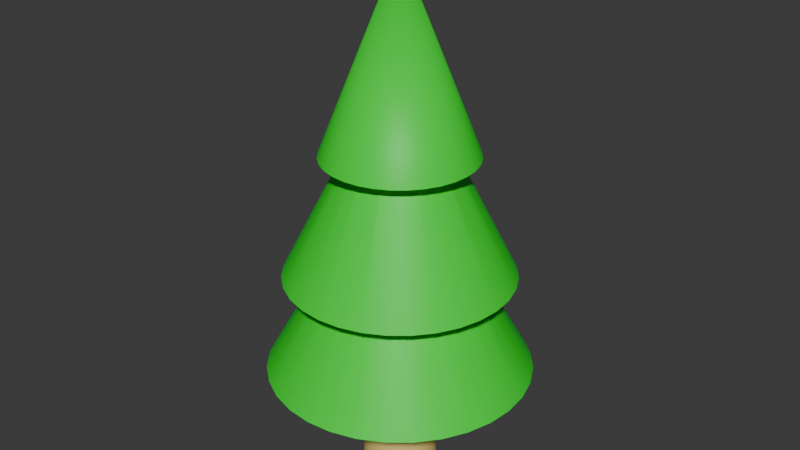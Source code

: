 # Source: tree_one_mesh.blend  (saved by Blender 4.0.36; exported with 4.5.12 LTS)
import bpy
from mathutils import Matrix  # noqa: F401  (used for matrix-valued properties, if any)

bpy.ops.wm.read_factory_settings(use_empty=True)
scene = bpy.context.scene
scene.name = 'Scene'

# ---- collections
col_collection = bpy.data.collections.new('Collection'); scene.collection.children.link(col_collection)

# ---- materials (node trees are filled in below, after node groups)
mat_trunk = bpy.data.materials.new('Trunk')
mat_trunk.use_transparent_shadow = False
mat_leaves = bpy.data.materials.new('Leaves')
mat_leaves.use_transparent_shadow = False

# ---- node groups
ng_auto_smooth = bpy.data.node_groups.new('Auto Smooth', 'GeometryNodeTree')
_s = ng_auto_smooth.interface.new_socket(name='Geometry', in_out='OUTPUT', socket_type='NodeSocketGeometry')
_s = ng_auto_smooth.interface.new_socket(name='Geometry', in_out='INPUT', socket_type='NodeSocketGeometry')
_s = ng_auto_smooth.interface.new_socket(name='Angle', in_out='INPUT', socket_type='NodeSocketFloat')
_s.subtype = 'ANGLE'
_s.min_value = 0.0
_s.max_value = 3.142
ng_auto_smooth.is_modifier = True
_N = ng_auto_smooth.nodes; _L = ng_auto_smooth.links
n0 = _N.new('NodeGroupOutput'); n0.name = 'Group Output'; n0.location = (480, -100)
n1 = _N.new('NodeGroupInput'); n1.name = 'Group Input'; n1.location = (-420, -300)
n2 = _N.new('NodeGroupInput'); n2.name = 'Group Input.001'; n2.location = (-60, -100)
n3 = _N.new('GeometryNodeSetShadeSmooth'); n3.name = 'Set Shade Smooth'; n3.location = (120, -100)
n3.domain = 'EDGE'
n4 = _N.new('GeometryNodeSetShadeSmooth'); n4.name = 'Set Shade Smooth.001'; n4.location = (300, -100)
n5 = _N.new('GeometryNodeInputMeshEdgeAngle'); n5.name = 'Edge Angle'; n5.location = (-420, -220)
n6 = _N.new('GeometryNodeInputEdgeSmooth'); n6.name = 'Is Edge Smooth'; n6.location = (-60, -160)
n7 = _N.new('GeometryNodeInputShadeSmooth'); n7.name = 'Is Face Smooth'; n7.location = (-240, -340)
n8 = _N.new('FunctionNodeBooleanMath'); n8.name = 'Boolean Math'; n8.location = (-60, -220)
n9 = _N.new('FunctionNodeCompare'); n9.name = 'Compare'; n9.location = (-240, -180)
n9.operation = 'LESS_EQUAL'
_L.new(n5.outputs[0], n9.inputs[0])
_L.new(n4.outputs[0], n0.inputs[0])
_L.new(n1.outputs[1], n9.inputs[1])
_L.new(n9.outputs[0], n8.inputs[0])
_L.new(n7.outputs[0], n8.inputs[1])
_L.new(n2.outputs[0], n3.inputs[0])
_L.new(n6.outputs[0], n3.inputs[1])
_L.new(n3.outputs[0], n4.inputs[0])
_L.new(n8.outputs[0], n3.inputs[2])
n0.is_active_output = True

# ---- material node trees
mat_trunk.use_nodes = True; mat_trunk.node_tree.nodes.clear()
_N = mat_trunk.node_tree.nodes; _L = mat_trunk.node_tree.links
n0 = _N.new('ShaderNodeBsdfPrincipled'); n0.name = 'Principled BSDF'; n0.location = (10, 300)
n0.inputs[0].default_value = (0.8005, 0.6309, 0.1933, 1.0)
n0.inputs[3].default_value = 1.45
n1 = _N.new('ShaderNodeOutputMaterial'); n1.name = 'Material Output'; n1.location = (300, 300)
_L.new(n0.outputs[0], n1.inputs[0])
n1.is_active_output = True
mat_leaves.use_nodes = True; mat_leaves.node_tree.nodes.clear()
_N = mat_leaves.node_tree.nodes; _L = mat_leaves.node_tree.links
n0 = _N.new('ShaderNodeBsdfPrincipled'); n0.name = 'Principled BSDF'; n0.location = (10, 300)
n0.inputs[0].default_value = (0.002562, 0.8002, 0.02703, 1.0)
n0.inputs[3].default_value = 1.45
n1 = _N.new('ShaderNodeOutputMaterial'); n1.name = 'Material Output'; n1.location = (300, 300)
_L.new(n0.outputs[0], n1.inputs[0])
n1.is_active_output = True

# ---- world
world_world = bpy.data.worlds.new('World'); scene.world = world_world
world_world.use_nodes = True; world_world.node_tree.nodes.clear()
_N = world_world.node_tree.nodes; _L = world_world.node_tree.links
n0 = _N.new('ShaderNodeOutputWorld'); n0.name = 'World Output'; n0.location = (300, 300)
n1 = _N.new('ShaderNodeBackground'); n1.name = 'Background'; n1.location = (10, 300)
n1.inputs[0].default_value = (0.05088, 0.05088, 0.05088, 1.0)
_L.new(n1.outputs[0], n0.inputs[0])
n0.is_active_output = True
world_world.color = (0.05088, 0.05088, 0.05088)
world_world.use_sun_shadow = False
world_world.sun_shadow_jitter_overblur = 0.0

# ---- meshes
me_cylinder = bpy.data.meshes.new('Cylinder')
me_cylinder.from_pydata([(0.0, -4.371e-08, -1.0), (0.0, 8.773, -2.0), (0.0, 5.559, -3.0), (0.3902, 8.773, -1.962), (0.7654, 8.773, -1.848), (0.5853, 5.559, -2.942), (0.0, 2.89, -3.5), (1.111, 8.773, -1.663), (1.414, 8.773, -1.414), (1.663, 8.773, -1.111), (1.148, 5.559, -2.772), (1.848, 8.773, -0.7654), (1.667, 5.559, -2.494), (1.962, 8.773, -0.3902), (0.6828, 2.89, -3.433), (0.1951, -4.287e-08, -0.9808), (2.0, 8.773, -3.835e-07), (1.962, 8.773, 0.3902), (2.121, 5.559, -2.121), (1.848, 8.773, 0.7654), (1.339, 2.89, -3.234), (1.663, 8.773, 1.111), (2.494, 5.559, -1.667), (1.414, 8.773, 1.414), (2.772, 5.559, -1.148), (1.111, 8.773, 1.663), (2.942, 5.559, -0.5853), (0.7654, 8.773, 1.848), (1.944, 2.89, -2.91), (0.3902, 8.773, 1.962), (0.3827, -4.038e-08, -0.9239), (0.0, 8.773, 2.0), (3.0, 5.559, -2.43e-07), (-0.3902, 8.773, 1.962), (2.475, 2.89, -2.475), (-0.7654, 8.773, 1.848), (2.942, 5.559, 0.5853), (-1.111, 8.773, 1.663), (-1.414, 8.773, 1.414), (2.772, 5.559, 1.148), (-1.663, 8.773, 1.111), (-1.848, 8.773, 0.7654), (2.494, 5.559, 1.667), (2.91, 2.89, -1.944), (-1.962, 8.773, 0.3902), (0.5556, -3.634e-08, -0.8315), (-2.0, 8.773, -3.835e-07), (-1.962, 8.773, -0.3902), (2.121, 5.559, 2.121), (-1.848, 8.773, -0.7654), (1.667, 5.559, 2.494), (-1.663, 8.773, -1.111), (3.234, 2.89, -1.339), (-1.414, 8.773, -1.414), (3.433, 2.89, -0.6828), (-1.111, 8.773, -1.663), (1.148, 5.559, 2.772), (-0.7654, 8.773, -1.848), (0.5853, 5.559, 2.942), (-0.3902, 8.773, -1.962), (0.0, 5.559, 3.0), (3.5, 2.89, -1.263e-07), (-0.5853, 5.559, 2.942), (0.7071, -3.091e-08, -0.7071), (-1.148, 5.559, 2.772), (-1.667, 5.559, 2.494), (3.433, 2.89, 0.6828), (-2.121, 5.559, 2.121), (0.8315, -2.428e-08, -0.5556), (-2.494, 5.559, 1.667), (3.234, 2.89, 1.339), (2.91, 2.89, 1.944), (-2.772, 5.559, 1.148), (-2.942, 5.559, 0.5853), (0.9239, -1.673e-08, -0.3827), (-3.0, 5.559, -2.43e-07), (-2.942, 5.559, -0.5853), (2.475, 2.89, 2.475), (-2.772, 5.559, -1.148), (-2.494, 5.559, -1.667), (1.944, 2.89, 2.91), (0.9808, -8.528e-09, -0.1951), (-2.121, 5.559, -2.121), (-1.667, 5.559, -2.494), (1.339, 2.89, 3.234), (-1.148, 5.559, -2.772), (0.6828, 2.89, 3.433), (-0.5853, 5.559, -2.942), (1.0, 0.0, 0.0), (0.0, 2.89, 3.5), (-0.6828, 2.89, 3.433), (-1.339, 2.89, 3.234), (0.9808, 8.528e-09, 0.1951), (-1.944, 2.89, 2.91), (0.9239, 1.673e-08, 0.3827), (-2.475, 2.89, 2.475), (-2.91, 2.89, 1.944), (-3.234, 2.89, 1.339), (0.8315, 2.428e-08, 0.5556), (-3.433, 2.89, 0.6828), (-3.5, 2.89, -1.263e-07), (0.7071, 3.091e-08, 0.7071), (-3.433, 2.89, -0.6828), (-3.234, 2.89, -1.339), (0.5556, 3.634e-08, 0.8315), (-2.91, 2.89, -1.944), (-2.475, 2.89, -2.475), (0.3827, 4.038e-08, 0.9239), (-1.944, 2.89, -2.91), (-1.339, 2.89, -3.234), (0.1951, 4.287e-08, 0.9808), (-0.6828, 2.89, -3.433), (0.0, 4.371e-08, 1.0), (-0.1951, 4.287e-08, 0.9808), (-0.3827, 4.038e-08, 0.9239), (-0.5556, 3.634e-08, 0.8315), (-0.7071, 3.091e-08, 0.7071), (-0.8315, 2.428e-08, 0.5556), (-0.9239, 1.673e-08, 0.3827), (-0.9808, 8.528e-09, 0.1951), (-1.0, 0.0, 0.0), (-0.9808, -8.528e-09, -0.1951), (-0.9239, -1.673e-08, -0.3827), (-0.8315, -2.428e-08, -0.5556), (-0.7071, -3.091e-08, -0.7071), (-0.5556, -3.634e-08, -0.8315), (-0.3827, -4.038e-08, -0.9239), (-0.1951, -4.287e-08, -0.9808), (1.966e-09, 2.89, -0.8376), (0.1634, 2.89, -0.8215), (0.3205, 2.89, -0.7738), (0.4653, 2.89, -0.6964), (0.5923, 2.89, -0.5923), (0.6964, 2.89, -0.4653), (0.7738, 2.89, -0.3205), (0.8215, 2.89, -0.1634), (0.8376, 2.89, -1.287e-07), (0.8215, 2.89, 0.1634), (0.7738, 2.89, 0.3205), (0.6964, 2.89, 0.4653), (0.5923, 2.89, 0.5923), (0.4653, 2.89, 0.6964), (0.3205, 2.89, 0.7738), (0.1634, 2.89, 0.8215), (1.966e-09, 2.89, 0.8376), (-0.1634, 2.89, 0.8215), (-0.3205, 2.89, 0.7738), (-0.4653, 2.89, 0.6964), (-0.5923, 2.89, 0.5923), (-0.6964, 2.89, 0.4653), (-0.7738, 2.89, 0.3205), (-0.8215, 2.89, 0.1634), (-0.8376, 2.89, -1.287e-07), (-0.8215, 2.89, -0.1634), (-0.7738, 2.89, -0.3205), (-0.6964, 2.89, -0.4653), (-0.5923, 2.89, -0.5923), (-0.4653, 2.89, -0.6964), (-0.3205, 2.89, -0.7738), (-0.1634, 2.89, -0.8215), (2.814e-09, 5.559, -1.998), (0.0, 5.559, -1.998), (0.3898, 5.559, -1.96), (0.0537, 5.559, -1.993), (0.0537, 5.559, -1.993), (0.7647, 5.559, -1.846), (1.11, 5.559, -1.661), (0.8123, 5.559, -1.821), (0.8123, 5.559, -1.821), (1.413, 5.559, -1.413), (1.152, 5.559, -1.627), (1.661, 5.559, -1.11), (1.821, 5.559, -0.8123), (1.846, 5.559, -0.7647), (1.821, 5.559, -0.8123), (1.96, 5.559, -0.3898), (1.965, 5.559, -0.3361), (1.998, 5.559, -2.43e-07), (1.96, 5.559, -0.3898), (1.96, 5.559, 0.3898), (1.993, 5.559, 0.0537), (1.993, 5.559, 0.0537), (1.846, 5.559, 0.7647), (1.944, 5.559, 0.4415), (1.661, 5.559, 1.11), (1.821, 5.559, 0.8123), (1.821, 5.559, 0.8123), (1.413, 5.559, 1.413), (1.11, 5.559, 1.661), (0.7647, 5.559, 1.846), (0.3898, 5.559, 1.96), (0.3361, 5.559, 1.965), (0.0, 5.559, 1.998), (0.3898, 5.559, 1.96), (-0.3898, 5.559, 1.96), (-0.0537, 5.559, 1.993), (-0.0537, 5.559, 1.993), (-0.7647, 5.559, 1.846), (-0.4415, 5.559, 1.944), (-1.11, 5.559, 1.661), (-1.413, 5.559, 1.413), (-1.661, 5.559, 1.11), (-1.846, 5.559, 0.7647), (-1.821, 5.559, 0.8123), (-1.821, 5.559, 0.8123), (-1.96, 5.559, 0.3898), (-1.944, 5.559, 0.4415), (-1.998, 5.559, -2.43e-07), (-1.993, 5.559, 0.0537), (-1.993, 5.559, 0.0537), (-1.998, 5.559, -2.464e-07), (-1.96, 5.559, -0.3898), (-1.993, 5.559, -0.05371), (-1.993, 5.559, -0.0537), (-1.846, 5.559, -0.7647), (-1.661, 5.559, -1.11), (-1.821, 5.559, -0.8123), (-1.821, 5.559, -0.8123), (-1.413, 5.559, -1.413), (-1.11, 5.559, -1.661), (-1.152, 5.559, -1.627), (-0.7647, 5.559, -1.846), (-0.8123, 5.559, -1.821), (-0.8123, 5.559, -1.821), (-0.4415, 5.559, -1.944), (-0.3898, 5.559, -1.96), (-0.0537, 5.559, -1.993), (-0.0537, 5.559, -1.993), (0.0, 8.773, -1.382), (0.2697, 8.773, -1.356), (4.537e-09, 8.773, -1.382), (0.529, 8.773, -1.277), (0.768, 8.773, -1.149), (0.5717, 8.773, -1.254), (0.529, 8.773, -1.277), (0.5717, 8.773, -1.254), (0.8054, 8.773, -1.119), (0.8054, 8.773, -1.119), (0.9775, 8.773, -0.9775), (0.8006, 8.773, -1.123), (0.8006, 8.773, -1.123), (1.149, 8.773, -0.768), (1.254, 8.773, -0.5717), (1.277, 8.773, -0.529), (1.277, 8.773, -0.529), (1.254, 8.773, -0.5717), (1.356, 8.773, -0.2697), (1.382, 8.773, -3.835e-07), (1.382, 8.773, -3.89e-07), (1.378, 8.773, 0.04813), (1.356, 8.773, 0.2697), (1.378, 8.773, 0.04813), (1.342, 8.773, 0.316), (1.342, 8.773, 0.316), (1.277, 8.773, 0.529), (1.149, 8.773, 0.768), (1.254, 8.773, 0.5717), (1.254, 8.773, 0.5717), (0.9775, 8.773, 0.9775), (1.119, 8.773, 0.8054), (1.119, 8.773, 0.8054), (0.9401, 8.773, 1.008), (0.768, 8.773, 1.149), (0.9401, 8.773, 1.008), (0.529, 8.773, 1.277), (0.529, 8.773, 1.277), (0.2697, 8.773, 1.356), (0.0, 8.773, 1.382), (4.537e-09, 8.773, 1.382), (-0.04813, 8.773, 1.378), (-0.2697, 8.773, 1.356), (-0.04813, 8.773, 1.378), (-0.316, 8.773, 1.342), (-0.316, 8.773, 1.342), (-0.529, 8.773, 1.277), (-0.768, 8.773, 1.149), (-0.9775, 8.773, 0.9775), (-0.768, 8.773, 1.149), (-1.119, 8.773, 0.8054), (-1.149, 8.773, 0.768), (-1.119, 8.773, 0.8054), (-1.254, 8.773, 0.5717), (-1.277, 8.773, 0.529), (-1.254, 8.773, 0.5717), (-1.342, 8.773, 0.316), (-1.356, 8.773, 0.2697), (-1.342, 8.773, 0.316), (-1.382, 8.773, -3.835e-07), (-1.378, 8.773, 0.04813), (-1.378, 8.773, 0.04813), (-1.356, 8.773, -0.2697), (-1.382, 8.773, -3.89e-07), (-1.277, 8.773, -0.529), (-1.149, 8.773, -0.768), (-1.254, 8.773, -0.5717), (-1.277, 8.773, -0.529), (-1.254, 8.773, -0.5717), (-0.9775, 8.773, -0.9775), (-0.8054, 8.773, -1.119), (-0.768, 8.773, -1.149), (-0.8006, 8.773, -1.123), (-0.8006, 8.773, -1.123), (-0.8054, 8.773, -1.119), (-0.5717, 8.773, -1.254), (-0.529, 8.773, -1.277), (-0.5717, 8.773, -1.254), (-0.316, 8.773, -1.342), (-0.2697, 8.773, -1.356), (-0.316, 8.773, -1.342), (-0.04813, 8.773, -1.378), (-0.04813, 8.773, -1.378), (0.0, 8.773, -2.0), (0.3902, 8.773, -1.962), (0.7654, 8.773, -1.848), (1.111, 8.773, -1.663), (1.414, 8.773, -1.414), (1.663, 8.773, -1.111), (1.848, 8.773, -0.7654), (1.962, 8.773, -0.3902), (2.0, 8.773, -3.835e-07), (1.962, 8.773, 0.3902), (1.848, 8.773, 0.7654), (1.663, 8.773, 1.111), (1.414, 8.773, 1.414), (1.111, 8.773, 1.663), (0.7654, 8.773, 1.848), (0.3902, 8.773, 1.962), (0.0, 8.773, 2.0), (-0.3902, 8.773, 1.962), (-0.7654, 8.773, 1.848), (-1.111, 8.773, 1.663), (-1.414, 8.773, 1.414), (-1.663, 8.773, 1.111), (-1.848, 8.773, 0.7654), (-1.962, 8.773, 0.3902), (-2.0, 8.773, -3.835e-07), (-1.962, 8.773, -0.3902), (-1.848, 8.773, -0.7654), (-1.663, 8.773, -1.111), (-1.414, 8.773, -1.414), (-1.111, 8.773, -1.663), (-0.7654, 8.773, -1.848), (-0.3902, 8.773, -1.962), (0.0, 13.77, -6.02e-07)], [], [(15, 0, 128, 129), (30, 15, 129, 130), (45, 30, 130, 131), (63, 45, 131, 132), (133, 68, 63, 132), (134, 74, 68, 133), (135, 81, 74, 134), (136, 88, 81, 135), (137, 92, 88, 136), (138, 94, 92, 137), (139, 98, 94, 138), (140, 101, 98, 139), (141, 104, 101, 140), (142, 107, 104, 141), (143, 110, 107, 142), (144, 112, 110, 143), (145, 113, 112, 144), (146, 114, 113, 145), (147, 115, 114, 146), (148, 116, 115, 147), (117, 116, 148, 149), (118, 117, 149, 150), (119, 118, 150, 151), (152, 120, 119, 151), (121, 120, 152, 153), (122, 121, 153, 154), (123, 122, 154, 155), (124, 123, 155, 156), (125, 124, 156, 157), (126, 125, 157, 158), (159, 127, 126, 158), (128, 0, 127, 159), (127, 0, 15, 30, 45, 63, 68, 74, 81, 88, 92, 94, 98, 101, 104, 107, 110, 112, 113, 114, 115, 116, 117, 118, 119, 120, 121, 122, 123, 124, 125, 126), (14, 6, 161, 160, 164, 163, 162), (165, 20, 14, 162), (166, 28, 20, 165, 168), (169, 34, 28, 166, 170), (43, 34, 169, 171), (172, 173, 52, 43, 171), (54, 52, 173, 175), (177, 61, 54, 175, 178, 176), (179, 66, 61, 177, 181, 180), (182, 70, 66, 179, 183), (71, 70, 182, 186, 184), (77, 71, 184, 187), (80, 77, 187, 188), (188, 189, 84, 80), (190, 86, 84, 189), (192, 89, 86, 190, 193, 191), (194, 90, 89, 192, 196, 195), (197, 91, 90, 194, 198), (93, 91, 197, 199), (200, 95, 93, 199), (201, 96, 95, 200), (203, 202, 97, 96, 201, 204), (206, 205, 99, 97, 202), (207, 100, 99, 205, 208), (205, 209, 208), (102, 100, 207, 210, 213, 212, 211), (214, 103, 102, 211), (215, 105, 103, 214, 217), (218, 106, 105, 215), (219, 108, 106, 218, 220), (222, 221, 109, 108, 219, 223), (111, 6, 14, 20, 28, 34, 43, 52, 54, 135, 134, 133, 132, 131, 130, 129, 128, 159, 158, 157, 156, 155, 154, 153, 152, 151, 150, 149, 148, 147, 146, 145, 144, 143, 86, 89, 90, 91, 93, 95, 96, 97, 99, 100, 102, 103, 105, 106, 108, 109), (136, 135, 54, 61, 66, 70, 71, 77, 80, 84, 86, 143, 142, 141, 140, 139, 138, 137), (224, 225, 111, 109, 221), (161, 6, 111, 225, 226), (225, 227, 226), (5, 2, 228, 230, 229), (231, 10, 5, 229), (232, 12, 10, 231, 234, 235, 233), (238, 18, 12, 232, 239, 240, 237, 236), (241, 22, 18, 238), (243, 244, 24, 22, 241, 242, 245), (246, 26, 24, 244), (247, 32, 26, 246, 248), (250, 36, 32, 247, 249, 251), (39, 36, 250, 252, 253, 254), (42, 39, 254, 257, 256, 255), (48, 42, 255, 260, 259, 258), (50, 48, 258, 263, 261, 262), (264, 265, 56, 50, 262), (266, 58, 56, 265), (267, 60, 58, 266, 268), (270, 62, 60, 267, 269, 271), (64, 62, 270, 272, 273, 274), (65, 64, 274, 275), (67, 65, 275, 277, 276), (279, 69, 67, 276, 278, 280), (282, 72, 69, 279, 281, 283), (285, 73, 72, 282, 284, 286), (75, 73, 285, 289, 288, 287), (76, 75, 287, 291, 290), (292, 78, 76, 290), (293, 79, 78, 292, 295, 296, 294), (297, 82, 79, 293), (300, 299, 83, 82, 297, 298, 302, 301), (304, 85, 83, 299, 303, 305), (196, 192, 191, 193, 190, 58, 60, 62, 64, 65, 67, 69, 72, 73, 75, 76, 78, 79, 82, 83, 85, 87, 2, 5, 10, 12, 18, 22, 24, 26, 175, 173, 174, 172, 171, 169, 170, 166, 167, 168, 165, 162, 163, 164, 160, 161, 226, 227, 225, 224, 221, 222, 223, 219, 220, 218, 215, 216, 217, 214, 211, 212, 213, 210, 207, 208, 209, 205, 206, 202, 203, 204, 201, 200, 199, 197, 198, 194, 195), (181, 177, 176, 178, 175, 26, 32, 36, 39, 42, 48, 50, 56, 58, 190, 189, 188, 187, 184, 185, 186, 182, 183, 179, 180), (307, 87, 85, 304, 306, 308), (2, 87, 307, 310, 309, 228), (280, 278, 276, 277, 275, 274, 273, 272, 270, 271, 269, 267, 268, 266, 29, 31, 33, 35, 37, 38, 40, 41, 44, 285, 286, 284, 282, 283, 281, 279), (302, 298, 297, 293, 294, 296, 295, 292, 290, 291, 287, 288, 289, 285, 44, 46, 47, 49, 51, 53, 55, 57, 59, 1, 3, 4, 7, 8, 9, 11, 13, 16, 17, 19, 21, 23, 25, 27, 29, 266, 265, 264, 262, 261, 263, 258, 259, 260, 255, 256, 257, 254, 253, 252, 250, 251, 249, 247, 248, 246, 244, 243, 245, 242, 241, 238, 236, 237, 240, 239, 232, 233, 235, 234, 231, 229, 230, 228, 309, 310, 307, 308, 306, 304, 305, 303, 299, 300, 301), (343, 312, 311), (343, 313, 312), (343, 314, 313), (343, 315, 314), (343, 316, 315), (343, 317, 316), (343, 318, 317), (343, 319, 318), (320, 319, 343), (321, 320, 343), (322, 321, 343), (323, 322, 343), (343, 324, 323), (343, 325, 324), (343, 326, 325), (343, 327, 326), (328, 327, 343), (329, 328, 343), (330, 329, 343), (331, 330, 343), (331, 343, 332), (332, 343, 333), (333, 343, 334), (334, 343, 335), (343, 336, 335), (343, 337, 336), (343, 338, 337), (343, 339, 338), (339, 343, 340), (340, 343, 341), (341, 343, 342), (342, 343, 311)])
me_cylinder.polygons.foreach_set('use_smooth', [True] * 137)
me_cylinder.polygons.foreach_set('material_index', [0, 0, 0, 0, 0, 0, 0, 0, 0, 0, 0, 0, 0, 0, 0, 0, 0, 0, 0, 0, 0, 0, 0, 0, 0, 0, 0, 0, 0, 0, 0, 0, 0, 1, 1, 1, 1, 1, 1, 1, 1, 1, 1, 1, 1, 1, 1, 1, 1, 1, 1, 1, 1, 1, 1, 1, 1, 1, 1, 1, 1, 1, 1, 1, 1, 1, 1, 1, 1, 1, 1, 1, 1, 1, 1, 1, 1, 1, 1, 1, 1, 1, 1, 1, 1, 1, 1, 1, 1, 1, 1, 1, 1, 1, 1, 1, 1, 1, 1, 1, 1, 1, 1, 1, 1, 1, 1, 1, 1, 1, 1, 1, 1, 1, 1, 1, 1, 1, 1, 1, 1, 1, 1, 1, 1, 1, 1, 1, 1, 1, 1, 1, 1, 1, 1, 1, 1])
_uv = me_cylinder.uv_layers.new(name='UVMap')
_uv.uv.foreach_set('vector', [0.5832, 0.8651, 0.5745, 0.8622, 0.589, 0.7162, 0.5963, 0.7187, 0.5929, 0.8673, 0.5832, 0.8651, 0.5963, 0.7187, 0.6044, 0.7205, 0.6033, 0.8688, 0.5929, 0.8673, 0.6044, 0.7205, 0.6131, 0.7218, 0.6139, 0.8694, 0.6033, 0.8688, 0.6131, 0.7218, 0.622, 0.7223, 0.6308, 0.7222, 0.6244, 0.8692, 0.6139, 0.8694, 0.622, 0.7223, 0.6391, 0.7213, 0.6343, 0.8682, 0.6244, 0.8692, 0.6308, 0.7222, 0.6466, 0.7198, 0.6433, 0.8664, 0.6343, 0.8682, 0.6391, 0.7213, 0.6531, 0.7176, 0.651, 0.8638, 0.6433, 0.8664, 0.6466, 0.7198, 0.6582, 0.7149, 0.6571, 0.8606, 0.651, 0.8638, 0.6531, 0.7176, 0.6618, 0.7118, 0.6614, 0.8569, 0.6571, 0.8606, 0.6582, 0.7149, 0.6637, 0.7084, 0.6637, 0.8529, 0.6614, 0.8569, 0.6618, 0.7118, 0.8718, 0.6349, 0.7261, 0.6356, 0.7298, 0.6313, 0.8749, 0.6313, 0.8691, 0.64, 0.7229, 0.6417, 0.7261, 0.6356, 0.8718, 0.6349, 0.8669, 0.6465, 0.7203, 0.6494, 0.7229, 0.6417, 0.8691, 0.64, 0.8654, 0.654, 0.7184, 0.6584, 0.7203, 0.6494, 0.8669, 0.6465, 0.8645, 0.6623, 0.7174, 0.6683, 0.7184, 0.6584, 0.8654, 0.654, 0.8643, 0.6711, 0.7172, 0.6788, 0.7174, 0.6683, 0.8645, 0.6623, 0.8648, 0.68, 0.7178, 0.6894, 0.7172, 0.6788, 0.8643, 0.6711, 0.866, 0.6887, 0.7192, 0.6998, 0.7178, 0.6894, 0.8648, 0.68, 0.8679, 0.6968, 0.7214, 0.7095, 0.7192, 0.6998, 0.866, 0.6887, 0.7243, 0.7182, 0.7214, 0.7095, 0.8679, 0.6968, 0.8703, 0.7041, 0.7278, 0.7256, 0.7243, 0.7182, 0.8703, 0.7041, 0.8732, 0.7103, 0.8685, 0.802, 0.8659, 0.8096, 0.7172, 0.8028, 0.7194, 0.7964, 0.7212, 0.789, 0.8707, 0.7932, 0.8685, 0.802, 0.7194, 0.7964, 0.8721, 0.7834, 0.8707, 0.7932, 0.7212, 0.789, 0.7224, 0.7808, 0.8728, 0.7729, 0.8721, 0.7834, 0.7224, 0.7808, 0.723, 0.772, 0.8728, 0.7623, 0.8728, 0.7729, 0.723, 0.772, 0.723, 0.7631, 0.8721, 0.7518, 0.8728, 0.7623, 0.723, 0.7631, 0.7224, 0.7544, 0.8707, 0.742, 0.8721, 0.7518, 0.7224, 0.7544, 0.7212, 0.7461, 0.8685, 0.7331, 0.8707, 0.742, 0.7212, 0.7461, 0.7194, 0.7387, 0.7172, 0.7324, 0.8659, 0.7256, 0.8685, 0.7331, 0.7194, 0.7387, 0.589, 0.7162, 0.5745, 0.8622, 0.5671, 0.8587, 0.5828, 0.7133, 0.6159, 0.8694, 0.6265, 0.8694, 0.637, 0.8715, 0.6468, 0.8756, 0.6557, 0.8815, 0.6632, 0.889, 0.6691, 0.8979, 0.6732, 0.9077, 0.6753, 0.9182, 0.6753, 0.9288, 0.6732, 0.9393, 0.6691, 0.9491, 0.6632, 0.958, 0.6557, 0.9655, 0.6468, 0.9714, 0.637, 0.9755, 0.6265, 0.9776, 0.6159, 0.9776, 0.6054, 0.9755, 0.5956, 0.9714, 0.5867, 0.9655, 0.5792, 0.958, 0.5733, 0.9491, 0.5692, 0.9393, 0.5671, 0.9288, 0.5671, 0.9182, 0.5692, 0.9077, 0.5733, 0.8979, 0.5792, 0.889, 0.5867, 0.8815, 0.5956, 0.8756, 0.6054, 0.8715, 0.4959, 0.6528, 0.4851, 0.683, 0.3316, 0.6188, 0.3316, 0.6188, 0.3325, 0.6165, 0.3325, 0.6165, 0.3377, 0.6016, 0.3426, 0.5822, 0.5043, 0.6189, 0.4959, 0.6528, 0.3377, 0.6016, 0.3459, 0.5616, 0.5101, 0.5827, 0.5043, 0.6189, 0.3426, 0.5822, 0.343, 0.5794, 0.3476, 0.5404, 0.5131, 0.5455, 0.5101, 0.5827, 0.3459, 0.5616, 0.3461, 0.5586, 0.5131, 0.5089, 0.5131, 0.5455, 0.3476, 0.5404, 0.3476, 0.5194, 0.3461, 0.5023, 0.3459, 0.4996, 0.5101, 0.4741, 0.5131, 0.5089, 0.3476, 0.5194, 0.5043, 0.4425, 0.5101, 0.4741, 0.3459, 0.4996, 0.3426, 0.4815, 0.3377, 0.4661, 0.4959, 0.4154, 0.5043, 0.4425, 0.3426, 0.4815, 0.3426, 0.4815, 0.3419, 0.4794, 0.3316, 0.4537, 0.4851, 0.3938, 0.4959, 0.4154, 0.3377, 0.4661, 0.3369, 0.4644, 0.3369, 0.4644, 0.3244, 0.445, 0.4725, 0.3785, 0.4851, 0.3938, 0.3316, 0.4537, 0.3306, 0.4525, 0.3875, 0.1585, 0.3785, 0.1448, 0.4426, -1.272e-08, 0.4433, 0.001076, 0.4478, 0.007814, 0.4033, 0.1705, 0.3875, 0.1585, 0.4478, 0.007814, 0.4568, 0.01466, 0.4253, 0.1804, 0.4033, 0.1705, 0.4568, 0.01466, 0.4694, 0.02028, 0.4694, 0.02028, 0.4851, 0.02446, 0.4528, 0.1877, 0.4253, 0.1804, 0.5032, 0.02703, 0.4846, 0.1922, 0.4528, 0.1877, 0.4851, 0.02446, 0.5231, 0.0279, 0.5194, 0.1937, 0.4846, 0.1922, 0.5032, 0.02703, 0.5032, 0.02703, 0.5059, 0.02715, 0.544, 0.02703, 0.5561, 0.1922, 0.5194, 0.1937, 0.5231, 0.0279, 0.526, 0.02778, 0.526, 0.02778, 0.5651, 0.02446, 0.5931, 0.1877, 0.5561, 0.1922, 0.544, 0.02703, 0.5469, 0.02668, 0.629, 0.1804, 0.5931, 0.1877, 0.5651, 0.02446, 0.5857, 0.02028, 0.6048, 0.01466, 0.6625, 0.1705, 0.629, 0.1804, 0.5857, 0.02028, 0.6218, 0.007814, 0.6923, 0.1585, 0.6625, 0.1705, 0.6048, 0.01466, 0.634, 0.001076, 0.636, -2.569e-08, 0.7172, 0.1448, 0.6923, 0.1585, 0.6218, 0.007814, 0.634, 0.001076, 0.4545, 0.1983, 0.4566, 0.1991, 0.4048, 0.357, 0.3785, 0.3476, 0.4415, 0.1937, 0.4743, 0.2033, 0.4358, 0.3644, 0.4048, 0.357, 0.4566, 0.1991, 0.4718, 0.2027, 0.2461, 0.4718, 0.2563, 0.487, 0.2563, 0.487, 0.4702, 0.3694, 0.4358, 0.3644, 0.4743, 0.2033, 0.4743, 0.2033, 0.477, 0.2037, 0.477, 0.2037, 0.4939, 0.2062, 0.5148, 0.2076, 0.5068, 0.372, 0.4702, 0.3694, 0.4939, 0.2062, 0.5361, 0.2076, 0.5441, 0.372, 0.5068, 0.372, 0.5148, 0.2076, 0.5177, 0.2076, 0.557, 0.2062, 0.5806, 0.3694, 0.5441, 0.372, 0.5361, 0.2076, 0.5766, 0.2033, 0.6151, 0.3644, 0.5806, 0.3694, 0.557, 0.2062, 0.5739, 0.2037, 0.5919, 0.1996, 0.5943, 0.1991, 0.6461, 0.357, 0.6151, 0.3644, 0.5766, 0.2033, 0.5919, 0.1996, 0.02154, 0.2789, 0.007272, 0.2444, -1.013e-08, 0.2079, -9.809e-09, 0.1706, 0.007272, 0.134, 0.02154, 0.0996, 0.04225, 0.0686, 0.0686, 0.04225, 0.0996, 0.02154, 0.1678, 0.1491, 0.1604, 0.1541, 0.1541, 0.1604, 0.1491, 0.1678, 0.1457, 0.176, 0.1439, 0.1848, 0.1439, 0.1937, 0.1457, 0.2024, 0.1491, 0.2107, 0.1541, 0.2181, 0.1604, 0.2244, 0.1678, 0.2294, 0.176, 0.2328, 0.1848, 0.2345, 0.1937, 0.2345, 0.2024, 0.2328, 0.2107, 0.2294, 0.2181, 0.2244, 0.2244, 0.2181, 0.2294, 0.2107, 0.2328, 0.2024, 0.2345, 0.1937, 0.2345, 0.1848, 0.2328, 0.176, 0.2294, 0.1678, 0.3569, 0.0996, 0.3712, 0.134, 0.3785, 0.1706, 0.3785, 0.2079, 0.3712, 0.2444, 0.3569, 0.2789, 0.3362, 0.3099, 0.3099, 0.3362, 0.2789, 0.3569, 0.2444, 0.3712, 0.2079, 0.3785, 0.1706, 0.3785, 0.134, 0.3712, 0.0996, 0.3569, 0.0686, 0.3362, 0.04225, 0.3099, 0.176, 0.1457, 0.1678, 0.1491, 0.0996, 0.02154, 0.134, 0.007272, 0.1706, 6.989e-09, 0.2079, 8.251e-09, 0.2444, 0.007272, 0.2789, 0.02154, 0.3099, 0.04225, 0.3362, 0.0686, 0.3569, 0.0996, 0.2294, 0.1678, 0.2244, 0.1604, 0.2181, 0.1541, 0.2107, 0.1491, 0.2024, 0.1457, 0.1937, 0.1439, 0.1848, 0.1439, 0.6073, 0.1944, 0.6094, 0.1937, 0.6724, 0.3476, 0.6461, 0.357, 0.5943, 0.1991, 0.3316, 0.6188, 0.4851, 0.683, 0.4725, 0.7084, 0.3244, 0.6334, 0.3306, 0.6208, 0.6753, 0.8694, 0.6753, 0.8694, 0.6753, 0.8694, 0.1948, 0.9519, 0.1845, 0.9774, 0.005406, 0.8995, 0.005406, 0.8995, 0.01014, 0.8877, 0.01403, 0.8745, 0.2032, 0.9232, 0.1948, 0.9519, 0.01014, 0.8877, 0.01692, 0.8603, 0.2095, 0.8924, 0.2032, 0.9232, 0.01403, 0.8745, 0.01403, 0.8745, 0.01455, 0.8719, 0.01455, 0.8719, 0.0187, 0.8457, 0.2133, 0.8607, 0.2095, 0.8924, 0.01692, 0.8603, 0.0172, 0.858, 0.0172, 0.858, 0.01724, 0.8577, 0.01724, 0.8577, 0.0193, 0.8312, 0.2146, 0.8293, 0.2133, 0.8607, 0.0187, 0.8457, 0.0187, 0.8174, 0.0187, 0.8174, 0.2133, 0.7994, 0.2146, 0.8293, 0.0193, 0.8312, 0.01881, 0.8199, 0.01881, 0.8199, 0.01692, 0.8049, 0.2095, 0.7722, 0.2133, 0.7994, 0.0187, 0.8174, 0.01403, 0.794, 0.2032, 0.7486, 0.2095, 0.7722, 0.01692, 0.8049, 0.01403, 0.794, 0.01014, 0.7853, 0.1948, 0.7297, 0.2032, 0.7486, 0.01403, 0.794, 0.01334, 0.7925, 0.01334, 0.7925, 0.1845, 0.7162, 0.1948, 0.7297, 0.01014, 0.7853, 0.009298, 0.7842, 0.009298, 0.7842, 0.005406, 0.7791, 0.1727, 0.7084, 0.1845, 0.7162, 0.005406, 0.7791, 0.004441, 0.7784, 0.004441, 0.7784, 2.241e-08, 0.7755, 0.7303, 0.1871, 0.7172, 0.1763, 0.7874, -1.144e-08, 0.7885, 0.0008912, 0.7885, 0.0008912, 0.7935, 0.004993, 0.7488, 0.1964, 0.7303, 0.1871, 0.7935, 0.004993, 0.795, 0.005751, 0.795, 0.005751, 0.802, 0.00924, 0.8127, 0.01258, 0.8127, 0.01258, 0.7721, 0.2036, 0.7488, 0.1964, 0.802, 0.00924, 0.8252, 0.01487, 0.7991, 0.2086, 0.7721, 0.2036, 0.8127, 0.01258, 0.8389, 0.01605, 0.8289, 0.2111, 0.7991, 0.2086, 0.8252, 0.01487, 0.8389, 0.01605, 0.8534, 0.01605, 0.8604, 0.2111, 0.8289, 0.2111, 0.8389, 0.01605, 0.8415, 0.01605, 0.8415, 0.01605, 0.8922, 0.2086, 0.8604, 0.2111, 0.8534, 0.01605, 0.8561, 0.01584, 0.8561, 0.01584, 0.8681, 0.01487, 0.9233, 0.2036, 0.8922, 0.2086, 0.8681, 0.01487, 0.8824, 0.01258, 0.9523, 0.1964, 0.9233, 0.2036, 0.8824, 0.01258, 0.8824, 0.01258, 0.8958, 0.00924, 0.9077, 0.004993, 0.9782, 0.1871, 0.9523, 0.1964, 0.8958, 0.00924, 0.9056, 0.005751, 0.9056, 0.005751, 0.9178, -9.303e-09, 1.0, 0.1763, 0.9782, 0.1871, 0.9077, 0.004993, 0.916, 0.0008912, 0.916, 0.0008912, 0.7955, 0.2148, 0.7397, 0.4022, 0.7172, 0.3941, 0.7851, 0.2111, 0.7936, 0.2142, 0.7936, 0.2142, 0.7663, 0.4085, 0.7397, 0.4022, 0.7955, 0.2148, 0.8056, 0.2172, 0.8056, 0.2172, 0.8077, 0.2177, 0.7958, 0.4128, 0.7663, 0.4085, 0.8077, 0.2177, 0.8077, 0.2177, 0.8213, 0.2198, 0.8358, 0.2208, 0.8272, 0.4151, 0.7958, 0.4128, 0.8213, 0.2198, 0.8505, 0.2208, 0.8591, 0.4151, 0.8272, 0.4151, 0.8358, 0.2208, 0.8358, 0.2208, 0.8384, 0.2208, 0.8384, 0.2208, 0.8649, 0.2198, 0.8905, 0.4128, 0.8591, 0.4151, 0.8505, 0.2208, 0.8764, 0.2181, 0.8785, 0.2177, 0.92, 0.4085, 0.8905, 0.4128, 0.8649, 0.2198, 0.8761, 0.2181, 0.8761, 0.2181, 0.8764, 0.2181, 0.8908, 0.2148, 0.9465, 0.4022, 0.92, 0.4085, 0.8785, 0.2177, 0.8886, 0.2154, 0.8886, 0.2154, 0.1137, 0.4438, 0.111, 0.4449, 0.09576, 0.4551, 0.09333, 0.4567, 0.09333, 0.4567, 0.0588, 0.4147, 0.08537, 0.3969, 0.1149, 0.3847, 0.1462, 0.3785, 0.1782, 0.3785, 0.2095, 0.3847, 0.239, 0.3969, 0.2656, 0.4147, 0.2882, 0.4373, 0.3059, 0.4638, 0.3182, 0.4933, 0.3244, 0.5247, 0.3244, 0.5566, 0.3182, 0.588, 0.3059, 0.6175, 0.2882, 0.644, 0.2656, 0.6666, 0.239, 0.6844, 0.2095, 0.6966, 0.1782, 0.7029, 0.1462, 0.7029, 0.1149, 0.6966, 0.08537, 0.6844, 0.0588, 0.6666, 0.03621, 0.644, 0.07828, 0.6095, 0.09333, 0.6246, 0.09576, 0.6262, 0.09576, 0.6262, 0.111, 0.6364, 0.1307, 0.6445, 0.1487, 0.6481, 0.1516, 0.6487, 0.1699, 0.6487, 0.1699, 0.6487, 0.1728, 0.6487, 0.1937, 0.6445, 0.2107, 0.6375, 0.2107, 0.6375, 0.2134, 0.6364, 0.2134, 0.6364, 0.2158, 0.6348, 0.2158, 0.6348, 0.2311, 0.6246, 0.2331, 0.6225, 0.2461, 0.6095, 0.2477, 0.6071, 0.2477, 0.6071, 0.2579, 0.5918, 0.2591, 0.5891, 0.2661, 0.5722, 0.2702, 0.5513, 0.2702, 0.5329, 0.2702, 0.5329, 0.2702, 0.53, 0.2661, 0.5091, 0.2591, 0.4922, 0.2591, 0.4922, 0.2579, 0.4895, 0.2579, 0.4895, 0.2563, 0.487, 0.2563, 0.487, 0.2461, 0.4718, 0.244, 0.4697, 0.2311, 0.4567, 0.2286, 0.4551, 0.2286, 0.4551, 0.2134, 0.4449, 0.1937, 0.4368, 0.1728, 0.4326, 0.1516, 0.4326, 0.1336, 0.4362, 0.1307, 0.4368, 0.1137, 0.4438, 0.06533, 0.5891, 0.06646, 0.5918, 0.07665, 0.6071, 0.07828, 0.6095, 0.07828, 0.6095, 0.03621, 0.644, 0.01846, 0.6175, 0.006233, 0.588, -2.546e-08, 0.5566, -2.759e-08, 0.5247, 0.006233, 0.4933, 0.01846, 0.4638, 0.03621, 0.4373, 0.0588, 0.4147, 0.09333, 0.4567, 0.07828, 0.4718, 0.06646, 0.4895, 0.05831, 0.5091, 0.05416, 0.53, 0.05416, 0.5484, 0.05416, 0.5484, 0.05416, 0.5513, 0.05774, 0.5693, 0.05831, 0.5722, 0.06533, 0.5891, 0.9012, 0.2111, 0.9691, 0.3941, 0.9465, 0.4022, 0.8908, 0.2148, 0.8993, 0.2118, 0.8993, 0.2118, 0.1845, 0.9774, 0.1727, 0.9988, 3.833e-08, 0.9093, 0.004441, 0.9012, 0.004441, 0.9012, 0.005406, 0.8995, 0.7658, 0.4777, 0.7658, 0.4777, 0.7591, 0.4878, 0.7534, 0.5014, 0.7534, 0.5014, 0.7505, 0.5158, 0.7505, 0.5279, 0.7505, 0.5279, 0.7505, 0.5306, 0.7529, 0.5424, 0.7529, 0.5424, 0.7534, 0.545, 0.7534, 0.545, 0.7591, 0.5586, 0.7295, 0.5744, 0.7213, 0.5547, 0.7172, 0.5338, 0.7172, 0.5125, 0.7213, 0.4917, 0.7295, 0.472, 0.7413, 0.4543, 0.7564, 0.4392, 0.7741, 0.4274, 0.7899, 0.457, 0.7877, 0.4584, 0.7877, 0.4584, 0.7776, 0.4651, 0.7758, 0.467, 0.7758, 0.467, 0.7672, 0.4756, 0.8707, 0.4637, 0.8707, 0.4637, 0.8607, 0.457, 0.8471, 0.4513, 0.8352, 0.449, 0.8352, 0.449, 0.8326, 0.4485, 0.8326, 0.4485, 0.8179, 0.4485, 0.8035, 0.4513, 0.8035, 0.4513, 0.8011, 0.4523, 0.8011, 0.4523, 0.7899, 0.457, 0.7741, 0.4274, 0.7937, 0.4192, 0.8146, 0.4151, 0.8359, 0.4151, 0.8568, 0.4192, 0.8765, 0.4274, 0.8942, 0.4392, 0.9093, 0.4543, 0.9211, 0.472, 0.9293, 0.4917, 0.9334, 0.5125, 0.9334, 0.5338, 0.9293, 0.5547, 0.9211, 0.5744, 0.9093, 0.5921, 0.8942, 0.6072, 0.8765, 0.619, 0.8568, 0.6272, 0.8359, 0.6313, 0.8146, 0.6313, 0.7937, 0.6272, 0.7741, 0.619, 0.7564, 0.6072, 0.7413, 0.5921, 0.7295, 0.5744, 0.7591, 0.5586, 0.7672, 0.5708, 0.7672, 0.5708, 0.7776, 0.5812, 0.7877, 0.588, 0.7877, 0.588, 0.7899, 0.5894, 0.8011, 0.5941, 0.8011, 0.5941, 0.8035, 0.5951, 0.8153, 0.5974, 0.8153, 0.5974, 0.8179, 0.5979, 0.83, 0.5979, 0.83, 0.5979, 0.8326, 0.5979, 0.8445, 0.5956, 0.8445, 0.5956, 0.8471, 0.5951, 0.8471, 0.5951, 0.8607, 0.5894, 0.8729, 0.5812, 0.8729, 0.5812, 0.8748, 0.5794, 0.8748, 0.5794, 0.8833, 0.5708, 0.8915, 0.5586, 0.8961, 0.5474, 0.8961, 0.5474, 0.8963, 0.5471, 0.8963, 0.5471, 0.8972, 0.545, 0.8995, 0.5331, 0.8995, 0.5331, 0.9, 0.5306, 0.9, 0.5306, 0.9, 0.5158, 0.8972, 0.5014, 0.8972, 0.5014, 0.8961, 0.499, 0.8961, 0.499, 0.8915, 0.4878, 0.8901, 0.4856, 0.8901, 0.4856, 0.8833, 0.4756, 0.8815, 0.4737, 0.8815, 0.4737, 0.8729, 0.4651, 0.871, 0.4639, 0.871, 0.4639, 0.3917, 0.7084, 0.4262, 0.9982, 0.4078, 0.9988, 0.3917, 0.7084, 0.4459, 0.9956, 0.4262, 0.9982, 0.3917, 0.7084, 0.4664, 0.9911, 0.4459, 0.9956, 0.3917, 0.7084, 0.4868, 0.9849, 0.4664, 0.9911, 0.3917, 0.7084, 0.5063, 0.9773, 0.4868, 0.9849, 0.3917, 0.7084, 0.5242, 0.9684, 0.5063, 0.9773, 0.3917, 0.7084, 0.5397, 0.9587, 0.5242, 0.9684, 0.3917, 0.7084, 0.5524, 0.9486, 0.5397, 0.9587, 0.5616, 0.9383, 0.5524, 0.9486, 0.3917, 0.7084, 0.5671, 0.9284, 0.5616, 0.9383, 0.3917, 0.7084, 0.3901, 0.7788, 0.3917, 0.7881, 0.2146, 0.9988, 0.3846, 0.7689, 0.3901, 0.7788, 0.2146, 0.9988, 0.2146, 0.9988, 0.3754, 0.7587, 0.3846, 0.7689, 0.2146, 0.9988, 0.3627, 0.7485, 0.3754, 0.7587, 0.2146, 0.9988, 0.3471, 0.7388, 0.3627, 0.7485, 0.2146, 0.9988, 0.3293, 0.73, 0.3471, 0.7388, 0.3098, 0.7223, 0.3293, 0.73, 0.2146, 0.9988, 0.2894, 0.7161, 0.3098, 0.7223, 0.2146, 0.9988, 0.2689, 0.7116, 0.2894, 0.7161, 0.2146, 0.9988, 0.2491, 0.709, 0.2689, 0.7116, 0.2146, 0.9988, 0.2491, 0.709, 0.2146, 0.9988, 0.2308, 0.7084, 0.2308, 0.7084, 0.2146, 0.9988, 0.2146, 0.7099, 0.6739, 0.3792, 0.6739, 0.67, 0.6579, 0.3785, 0.6579, 0.3785, 0.6739, 0.67, 0.6398, 0.3795, 0.6739, 0.67, 0.6201, 0.3824, 0.6398, 0.3795, 0.6739, 0.67, 0.5997, 0.3871, 0.6201, 0.3824, 0.6739, 0.67, 0.5793, 0.3932, 0.5997, 0.3871, 0.6739, 0.67, 0.5597, 0.4007, 0.5793, 0.3932, 0.5597, 0.4007, 0.6739, 0.67, 0.5417, 0.4091, 0.5417, 0.4091, 0.6739, 0.67, 0.526, 0.4183, 0.526, 0.4183, 0.6739, 0.67, 0.5131, 0.4278, 0.3917, 0.9974, 0.3917, 0.7084, 0.4078, 0.9988])
me_cylinder.materials.append(mat_trunk)
me_cylinder.materials.append(mat_leaves)
me_cylinder.update()

# ---- objects
ob_cylinder = bpy.data.objects.new('Cylinder', me_cylinder)

# ---- transforms, parenting, visibility, modifiers, constraints
ob_cylinder.location = (0.0, 0.0, 0.0)
ob_cylinder.rotation_euler = (1.571, 0.0, 0.0)
_m = ob_cylinder.modifiers.new('Auto Smooth', 'NODES')
_m.node_group = ng_auto_smooth
_gi = [s.identifier for s in ng_auto_smooth.interface.items_tree if s.item_type == 'SOCKET' and s.in_out == 'INPUT']
_m[_gi[1]] = 0.5236  # Angle

# ---- collection membership
col_collection.objects.link(ob_cylinder)

# ---- scene / render settings (as saved in the file)
scene.frame_start = 1; scene.frame_end = 250; scene.frame_set(1)
scene.render.engine = 'BLENDER_EEVEE_NEXT'
scene.cycles.sampling_pattern = 'TABULATED_SOBOL'
bpy.context.view_layer.update()

# ---- added for rendering (the .blend has no active camera and no usable light): camera, sun
cam_auto = bpy.data.cameras.new('AutoCamera')
cam_auto.lens = 50.0
cam_auto.sensor_width = 36.0
cam_auto.clip_end = 1000.0
ob_auto_camera = bpy.data.objects.new('AutoCamera', cam_auto)
scene.collection.objects.link(ob_auto_camera)
ob_auto_camera.location = (15.6929, -18.8315, 19.4406)
ob_auto_camera.rotation_euler = (1.09748, -7.21219e-08, 0.694738)
scene.camera = ob_auto_camera
light_auto_sun = bpy.data.lights.new('AutoSun', 'SUN')
light_auto_sun.energy = 3.0
light_auto_sun.angle = 0.0523599
ob_auto_sun = bpy.data.objects.new('AutoSun', light_auto_sun)
scene.collection.objects.link(ob_auto_sun)
ob_auto_sun.rotation_euler = (0.872665, 0.174533, 0.523599)
bpy.context.view_layer.update()
